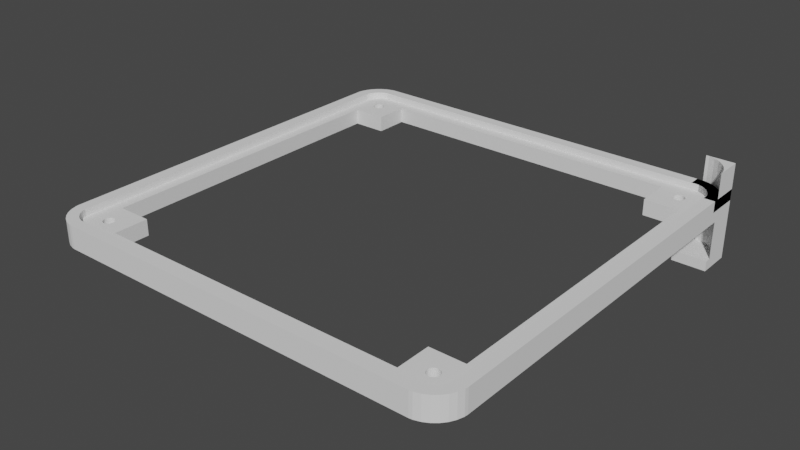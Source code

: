 # Source: umfd-top-v2.blend  (saved by Blender 3.3.6; exported with 4.5.12 LTS)
import bpy
from mathutils import Matrix  # noqa: F401  (used for matrix-valued properties, if any)

bpy.ops.wm.read_factory_settings(use_empty=True)
scene = bpy.context.scene
scene.name = 'Scene'

# ---- collections
col_collection = bpy.data.collections.new('Collection'); scene.collection.children.link(col_collection)

# ---- world
world_world = bpy.data.worlds.new('World'); scene.world = world_world
world_world.use_nodes = True; world_world.node_tree.nodes.clear()
_N = world_world.node_tree.nodes; _L = world_world.node_tree.links
n0 = _N.new('ShaderNodeOutputWorld'); n0.name = 'World Output'; n0.location = (300, 300)
n1 = _N.new('ShaderNodeBackground'); n1.name = 'Background'; n1.location = (10, 300)
n1.inputs[0].default_value = (0.05088, 0.05088, 0.05088, 1.0)
_L.new(n1.outputs[0], n0.inputs[0])
n0.is_active_output = True
world_world.color = (0.05088, 0.05088, 0.05088)
world_world.use_sun_shadow = False
world_world.sun_shadow_jitter_overblur = 0.0

# ---- meshes
me_cube_001 = bpy.data.meshes.new('Cube.001')
me_cube_001.from_pydata([(4.768e-07, 37.5, 0.0), (4.768e-07, 37.5, 4.0), (37.5, 37.5, 0.0), (37.5, 37.5, 4.0), (37.5, -2.384e-07, 0.0), (37.5, -2.384e-07, 4.0), (4.768e-07, 35.5, 4.0), (35.5, -2.384e-07, 4.0), (37.5, 18.75, 4.0), (18.75, 37.5, 4.0), (35.5, 35.5, 4.0), (35.5, 0.0, 2.8), (35.5, 35.5, 2.8), (4.768e-07, 35.5, 2.8), (30.95, 30.66, 0.0), (30.83, 30.76, 0.0), (31.09, 30.59, 0.0), (31.24, 30.53, 0.0), (31.71, 30.52, 0.0), (31.55, 30.5, 0.0), (32.13, 30.72, 0.0), (32.0, 30.63, 0.0), (31.86, 30.57, 0.0), (31.4, 30.5, 0.0), (32.37, 32.0, 0.0), (32.34, 30.95, 0.0), (32.28, 32.13, 0.0), (32.47, 31.24, 0.0), (32.5, 31.4, 0.0), (32.5, 31.55, 0.0), (32.48, 31.71, 0.0), (32.43, 31.86, 0.0), (32.24, 30.83, 0.0), (32.41, 31.09, 0.0), (30.5, 31.45, 0.0), (30.5, 31.6, 0.0), (30.52, 31.29, 0.0), (30.53, 31.76, 0.0), (30.72, 30.87, 0.0), (30.63, 31.0, 0.0), (30.66, 32.05, 0.0), (30.57, 31.14, 0.0), (30.59, 31.91, 0.0), (30.76, 32.17, 0.0), (30.87, 32.28, 0.0), (31.14, 32.43, 0.0), (31.29, 32.48, 0.0), (31.0, 32.37, 0.0), (31.6, 32.5, 0.0), (31.76, 32.47, 0.0), (32.05, 32.34, 0.0), (32.17, 32.24, 0.0), (31.91, 32.41, 0.0), (31.45, 32.5, 0.0), (30.5, 31.45, 2.8), (30.5, 31.6, 2.8), (30.53, 31.76, 2.8), (30.52, 31.29, 2.8), (30.63, 31.0, 2.8), (30.66, 32.05, 2.8), (30.72, 30.87, 2.8), (30.57, 31.14, 2.8), (30.59, 31.91, 2.8), (30.76, 32.17, 2.8), (30.83, 30.76, 2.8), (31.0, 32.37, 2.8), (30.95, 30.66, 2.8), (30.87, 32.28, 2.8), (31.4, 30.5, 2.8), (31.24, 30.53, 2.8), (31.29, 32.48, 2.8), (31.09, 30.59, 2.8), (31.14, 32.43, 2.8), (31.6, 32.5, 2.8), (31.71, 30.52, 2.8), (31.76, 32.47, 2.8), (32.13, 30.72, 2.8), (32.17, 32.24, 2.8), (32.0, 30.63, 2.8), (32.05, 32.34, 2.8), (31.86, 30.57, 2.8), (31.91, 32.41, 2.8), (32.34, 30.95, 2.8), (32.37, 32.0, 2.8), (32.47, 31.24, 2.8), (32.5, 31.4, 2.8), (32.5, 31.55, 2.8), (32.48, 31.71, 2.8), (32.24, 30.83, 2.8), (32.41, 31.09, 2.8), (32.43, 31.86, 2.8), (32.28, 32.13, 2.8), (31.55, 30.5, 2.8), (31.45, 32.5, 2.8), (4.768e-07, 33.5, 2.8), (4.768e-07, 33.5, 0.0), (33.5, -2.384e-07, 0.0), (33.5, 0.0, 2.8), (27.5, 33.5, 0.0), (27.5, 33.5, 2.8), (15.66, 33.5, 2.8), (27.5, 27.5, 2.8), (33.5, 27.5, 2.8), (27.5, 31.99, 2.8), (27.5, 27.5, 0.0), (32.28, 27.5, 0.0), (33.5, 27.5, 0.0), (33.5, 21.08, 0.0)], [], [(8, 5, 4, 2, 3), (1, 9, 3, 2, 0), (107, 106, 105, 18, 22, 21, 20, 32, 25, 33, 27, 28, 29, 30, 31, 24, 26, 51, 2, 4), (96, 107, 4), (105, 104, 98, 95, 0, 2, 51, 50, 52, 49, 48, 53, 46, 45, 47, 44, 43, 40, 42, 37, 35, 34, 36, 41, 39, 38, 15, 14, 16, 17, 23, 19, 18), (10, 9, 1, 6), (8, 3, 9, 10), (5, 8, 10, 7), (12, 10, 6, 13), (13, 100, 99, 103, 55, 56, 62, 59, 63, 67, 65, 72, 70, 93, 73, 75, 81, 79, 77, 12), (4, 5, 7, 11, 97, 96), (103, 101, 102, 97, 11, 12, 77, 91, 83, 90, 87, 86, 85, 84, 89, 82, 88, 76, 78, 80, 74, 92, 68, 69, 71, 66, 64, 60, 58, 61, 57, 54, 55), (94, 100, 13), (0, 95, 94, 13, 6, 1), (10, 12, 11, 7), (99, 100, 94, 95, 98), (98, 104, 101, 103, 99), (102, 101, 104, 105, 106), (107, 96, 97, 102, 106), (80, 22, 18, 74), (74, 18, 19, 92), (92, 19, 23, 68), (68, 23, 17, 69), (69, 17, 16, 71), (71, 16, 14, 66), (66, 14, 15, 64), (64, 15, 38, 60), (60, 38, 39, 58), (58, 39, 41, 61), (61, 41, 36, 57), (57, 36, 34, 54), (54, 34, 35, 55), (55, 35, 37, 56), (56, 37, 42, 62), (62, 42, 40, 59), (59, 40, 43, 63), (63, 43, 44, 67), (67, 44, 47, 65), (65, 47, 45, 72), (72, 45, 46, 70), (70, 46, 53, 93), (93, 53, 48, 73), (73, 48, 49, 75), (75, 49, 52, 81), (81, 52, 50, 79), (79, 50, 51, 77), (77, 51, 26, 91), (91, 26, 24, 83), (83, 24, 31, 90), (90, 31, 30, 87), (87, 30, 29, 86), (86, 29, 28, 85), (85, 28, 27, 84), (84, 27, 33, 89), (89, 33, 25, 82), (82, 25, 32, 88), (88, 32, 20, 76), (76, 20, 21, 78), (78, 21, 22, 80)])
_uv = me_cube_001.uv_layers.new(name='UVMap')
_uv.uv.foreach_set('vector', [0.625, 0.625, 0.625, 0.5, 0.375, 0.5, 0.375, 0.75, 0.625, 0.75, 0.625, 1.0, 0.625, 0.875, 0.625, 0.75, 0.375, 0.75, 0.375, 1.0, 0.3483, 0.6405, 0.3483, 0.6833, 0.3402, 0.6833, 0.3364, 0.7035, 0.3374, 0.7038, 0.3383, 0.7042, 0.3392, 0.7048, 0.34, 0.7055, 0.3406, 0.7064, 0.3411, 0.7073, 0.3414, 0.7083, 0.3416, 0.7093, 0.3417, 0.7103, 0.3415, 0.7114, 0.3412, 0.7124, 0.3408, 0.7133, 0.3402, 0.7142, 0.3395, 0.715, 0.375, 0.75, 0.375, 0.5, 0.3483, 0.5, 0.3483, 0.6405, 0.375, 0.5, 0.3402, 0.6833, 0.3083, 0.6833, 0.3083, 0.7233, 0.125, 0.7233, 0.125, 0.75, 0.375, 0.75, 0.3395, 0.715, 0.3386, 0.7156, 0.3377, 0.7161, 0.3367, 0.7164, 0.3357, 0.7166, 0.3347, 0.7167, 0.3336, 0.7165, 0.3326, 0.7162, 0.3317, 0.7158, 0.3308, 0.7152, 0.33, 0.7145, 0.3294, 0.7136, 0.3289, 0.7127, 0.3286, 0.7117, 0.3284, 0.7107, 0.3283, 0.7097, 0.3285, 0.7086, 0.3288, 0.7076, 0.3292, 0.7067, 0.3298, 0.7058, 0.3305, 0.705, 0.3314, 0.7044, 0.3323, 0.7039, 0.3333, 0.7036, 0.3343, 0.7034, 0.3353, 0.7033, 0.3364, 0.7035, 0.75, 0.625, 0.75, 0.75, 0.875, 0.75, 0.875, 0.625, 0.625, 0.625, 0.625, 0.75, 0.75, 0.75, 0.75, 0.625, 0.625, 0.5, 0.625, 0.625, 0.75, 0.625, 0.75, 0.5, 0.75, 0.625, 0.75, 0.625, 0.875, 0.625, 0.875, 0.625, 0.875, 0.625, 0.8199, 0.618, 0.7782, 0.618, 0.7782, 0.6126, 0.7676, 0.6113, 0.7675, 0.6118, 0.7673, 0.6123, 0.767, 0.6128, 0.7667, 0.6133, 0.7663, 0.6137, 0.7658, 0.614, 0.7653, 0.6142, 0.7648, 0.6144, 0.7643, 0.6144, 0.7637, 0.6144, 0.7632, 0.6143, 0.7627, 0.6141, 0.7622, 0.6139, 0.7617, 0.6135, 0.75, 0.625, 0.375, 0.5, 0.625, 0.5, 0.75, 0.5, 0.75, 0.5, 0.757, 0.5, 0.3483, 0.5, 0.7782, 0.6126, 0.7782, 0.5968, 0.757, 0.5968, 0.757, 0.5, 0.75, 0.5, 0.75, 0.625, 0.7617, 0.6135, 0.7613, 0.6131, 0.761, 0.6127, 0.7608, 0.6122, 0.7606, 0.6116, 0.7606, 0.6111, 0.7606, 0.6105, 0.7607, 0.61, 0.7609, 0.6095, 0.7611, 0.609, 0.7615, 0.6086, 0.7619, 0.6082, 0.7623, 0.6079, 0.7628, 0.6076, 0.7634, 0.6075, 0.7639, 0.6074, 0.7645, 0.6074, 0.765, 0.6075, 0.7655, 0.6077, 0.766, 0.608, 0.7664, 0.6083, 0.7668, 0.6087, 0.7671, 0.6092, 0.7674, 0.6097, 0.7675, 0.6102, 0.7676, 0.6107, 0.7676, 0.6113, 0.875, 0.618, 0.8199, 0.618, 0.875, 0.625, 0.125, 0.75, 0.125, 0.7233, 0.6365, 0.191, 0.875, 0.625, 0.875, 0.625, 0.875, 0.75, 0.75, 0.625, 0.75, 0.625, 0.75, 0.5, 0.75, 0.5, 0.7782, 0.618, 0.8199, 0.618, 0.6365, 0.191, 0.125, 0.7233, 0.3083, 0.7233, 0.3083, 0.7233, 0.3083, 0.6833, 0.7782, 0.5968, 0.7782, 0.6126, 0.7782, 0.618, 0.757, 0.5968, 0.7782, 0.5968, 0.3083, 0.6833, 0.3402, 0.6833, 0.3483, 0.6833, 0.3483, 0.6405, 0.375, 0.4733, 0.757, 0.5, 0.757, 0.5968, 0.3483, 0.6833, 0.7628, 0.6076, 0.3374, 0.7038, 0.3364, 0.7035, 0.7634, 0.6075, 0.7634, 0.6075, 0.3364, 0.7035, 0.3353, 0.7033, 0.7639, 0.6074, 0.7639, 0.6074, 0.3353, 0.7033, 0.3343, 0.7034, 0.7645, 0.6074, 0.7645, 0.6074, 0.3343, 0.7034, 0.3333, 0.7036, 0.765, 0.6075, 0.765, 0.6075, 0.3333, 0.7036, 0.3323, 0.7039, 0.7655, 0.6077, 0.7655, 0.6077, 0.3323, 0.7039, 0.3314, 0.7044, 0.766, 0.608, 0.766, 0.608, 0.3314, 0.7044, 0.3305, 0.705, 0.7664, 0.6083, 0.7664, 0.6083, 0.3305, 0.705, 0.3298, 0.7058, 0.7668, 0.6087, 0.7668, 0.6087, 0.3298, 0.7058, 0.3292, 0.7067, 0.7671, 0.6092, 0.7671, 0.6092, 0.3292, 0.7067, 0.3288, 0.7076, 0.7674, 0.6097, 0.7674, 0.6097, 0.3288, 0.7076, 0.3285, 0.7086, 0.7675, 0.6102, 0.7675, 0.6102, 0.3285, 0.7086, 0.3283, 0.7097, 0.7676, 0.6107, 0.7676, 0.6107, 0.3283, 0.7097, 0.3284, 0.7107, 0.7676, 0.6113, 0.7676, 0.6113, 0.3284, 0.7107, 0.3286, 0.7117, 0.7675, 0.6118, 0.7675, 0.6118, 0.3286, 0.7117, 0.3289, 0.7127, 0.7673, 0.6123, 0.7673, 0.6123, 0.3289, 0.7127, 0.3294, 0.7136, 0.767, 0.6128, 0.767, 0.6128, 0.3294, 0.7136, 0.33, 0.7145, 0.7667, 0.6133, 0.7667, 0.6133, 0.33, 0.7145, 0.3308, 0.7152, 0.7663, 0.6137, 0.7663, 0.6137, 0.3308, 0.7152, 0.3317, 0.7158, 0.7658, 0.614, 0.7658, 0.614, 0.3317, 0.7158, 0.3326, 0.7162, 0.7653, 0.6142, 0.7653, 0.6142, 0.3326, 0.7162, 0.3336, 0.7165, 0.7648, 0.6144, 0.7648, 0.6144, 0.3336, 0.7165, 0.3347, 0.7167, 0.7643, 0.6144, 0.7643, 0.6144, 0.3347, 0.7167, 0.3357, 0.7166, 0.7637, 0.6144, 0.7637, 0.6144, 0.3357, 0.7166, 0.3367, 0.7164, 0.7632, 0.6143, 0.7632, 0.6143, 0.3367, 0.7164, 0.3377, 0.7161, 0.7627, 0.6141, 0.7627, 0.6141, 0.3377, 0.7161, 0.3386, 0.7156, 0.7622, 0.6139, 0.7622, 0.6139, 0.3386, 0.7156, 0.3395, 0.715, 0.7617, 0.6135, 0.7617, 0.6135, 0.3395, 0.715, 0.3402, 0.7142, 0.7613, 0.6131, 0.7613, 0.6131, 0.3402, 0.7142, 0.3408, 0.7133, 0.761, 0.6127, 0.761, 0.6127, 0.3408, 0.7133, 0.3412, 0.7124, 0.7608, 0.6122, 0.7608, 0.6122, 0.3412, 0.7124, 0.3415, 0.7114, 0.7606, 0.6116, 0.7606, 0.6116, 0.3415, 0.7114, 0.3417, 0.7103, 0.7606, 0.6111, 0.7606, 0.6111, 0.3417, 0.7103, 0.3416, 0.7093, 0.7606, 0.6105, 0.7606, 0.6105, 0.3416, 0.7093, 0.3414, 0.7083, 0.7607, 0.61, 0.7607, 0.61, 0.3414, 0.7083, 0.3411, 0.7073, 0.7609, 0.6095, 0.7609, 0.6095, 0.3411, 0.7073, 0.3406, 0.7064, 0.7611, 0.609, 0.7611, 0.609, 0.3406, 0.7064, 0.34, 0.7055, 0.7615, 0.6086, 0.7615, 0.6086, 0.34, 0.7055, 0.3392, 0.7048, 0.7619, 0.6082, 0.7619, 0.6082, 0.3392, 0.7048, 0.3383, 0.7042, 0.7623, 0.6079, 0.7623, 0.6079, 0.3383, 0.7042, 0.3374, 0.7038, 0.7628, 0.6076])
me_cube_001.materials.append(None)
me_cube_001.update()
me_cube = bpy.data.meshes.new('Cube')
me_cube.from_pydata([(-1.0, 1.0, -1.0), (-1.0, 1.0, 1.0), (1.0, -1.0, -1.0), (1.0, -1.0, 1.0), (1.0, 1.0, -1.0), (1.0, 1.0, 1.0), (-1.0, 0.3503, 1.0), (-1.0, 0.3503, -1.0), (0.3503, -1.0, 1.0), (0.3503, -1.0, -1.0), (0.0152, 0.0152, -1.0), (-0.8333, 0.3667, -1.0), (-0.5992, 0.3436, -1.0), (-0.3741, 0.2753, -1.0), (-0.1666, 0.1644, -1.0), (0.2753, -0.3741, -1.0), (0.1644, -0.1666, -1.0), (0.3667, -0.8333, -1.0), (0.3436, -0.5992, -1.0), (-0.8333, 0.3667, 1.0), (-0.5992, 0.3436, 1.0), (-0.3741, 0.2753, 1.0), (0.0152, 0.0152, 1.0), (-0.1666, 0.1644, 1.0), (0.2753, -0.3741, 1.0), (0.1644, -0.1666, 1.0), (0.3667, -0.8333, 1.0), (0.3436, -0.5992, 1.0)], [], [(6, 1, 0, 7), (0, 1, 5, 4), (4, 5, 3, 2), (9, 2, 3, 8), (7, 0, 4, 2, 9, 17, 18, 15, 16, 10, 14, 13, 12, 11), (8, 3, 5, 1, 6, 19, 20, 21, 23, 22, 25, 24, 27, 26), (19, 11, 12, 20), (20, 12, 13, 21), (21, 13, 14, 23), (23, 14, 10, 22), (10, 16, 25, 22), (16, 15, 24, 25), (15, 18, 27, 24), (18, 17, 26, 27), (8, 26, 17, 9), (6, 7, 11, 19)])
_uv = me_cube.uv_layers.new(name='UVMap')
_uv.uv.foreach_set('vector', [0.625, 0.1688, 0.625, 0.25, 0.375, 0.25, 0.375, 0.1688, 0.375, 0.25, 0.625, 0.25, 0.625, 0.5, 0.375, 0.5, 0.375, 0.5, 0.625, 0.5, 0.625, 0.75, 0.375, 0.75, 0.375, 0.8312, 0.375, 0.75, 0.625, 0.75, 0.625, 0.8312, 0.125, 0.5812, 0.125, 0.5, 0.375, 0.5, 0.375, 0.75, 0.2938, 0.75, 0.2958, 0.7292, 0.293, 0.6999, 0.2844, 0.6718, 0.2706, 0.6458, 0.2519, 0.6231, 0.2292, 0.6044, 0.2032, 0.5906, 0.1751, 0.582, 0.1458, 0.5792, 0.7062, 0.75, 0.625, 0.75, 0.625, 0.5, 0.875, 0.5, 0.875, 0.5812, 0.8542, 0.5792, 0.8249, 0.582, 0.7968, 0.5906, 0.7708, 0.6044, 0.7481, 0.6231, 0.7294, 0.6458, 0.7156, 0.6718, 0.707, 0.6999, 0.7042, 0.7292, 1.0, 0.8078, 1.0, 0.75, 0.9688, 0.75, 0.9688, 0.8078, 0.9688, 0.8078, 0.9688, 0.75, 0.9375, 0.75, 0.9375, 0.8078, 0.9375, 0.8078, 0.9375, 0.75, 0.9062, 0.75, 0.9062, 0.8078, 0.9062, 0.8078, 0.9062, 0.75, 0.875, 0.75, 0.875, 0.8078, 0.875, 0.75, 0.8438, 0.75, 0.8438, 0.8078, 0.875, 0.8078, 0.8438, 0.75, 0.8125, 0.75, 0.8125, 0.8078, 0.8438, 0.8078, 0.8125, 0.75, 0.7812, 0.75, 0.7812, 0.8078, 0.8125, 0.8078, 0.7812, 0.75, 0.75, 0.75, 0.75, 0.8078, 0.7812, 0.8078, 0.7278, 0.8078, 0.75, 0.8078, 0.75, 0.75, 0.7278, 0.75, 0.02225, 0.8078, 0.02225, 0.75, 0.0, 0.75, 0.0, 0.8078])
me_cube.materials.append(None)
me_cube.update()
me_cube_002 = bpy.data.meshes.new('Cube.002')
me_cube_002.from_pydata([(-1.0, -1.0, -1.0), (-1.0, 1.0, -1.0), (-0.4724, 0.9811, -0.787), (1.0, -1.0, -1.0), (-0.1254, 0.8758, -0.787), (1.0, 1.0, -1.0), (0.1945, 0.7049, -0.787), (1.0, 1.0, 1.0), (0.4748, 0.4748, -0.787), (0.7049, 0.1945, -0.787), (0.8758, -0.1254, -0.787), (0.9811, -0.4724, -0.787), (-1.0, -1.0, -0.787), (-1.0, 1.0, -0.787), (-0.6641, 1.0, 1.0), (-0.6641, 1.0, -0.787), (1.0, -0.6641, 1.0), (1.0, -0.6641, -0.787), (1.0, -1.0, -0.787), (-0.4724, 0.9811, 1.0), (0.4748, 0.4748, 1.0), (0.1945, 0.7049, 1.0), (-0.1254, 0.8758, 1.0), (0.7049, 0.1945, 1.0), (0.9811, -0.4724, 1.0), (0.8758, -0.1254, 1.0)], [], [(1, 0, 12, 13), (7, 5, 1, 13, 15, 14), (18, 3, 5, 7, 16, 17), (12, 0, 3, 18), (1, 5, 3, 0), (16, 7, 14, 19, 22, 21, 20, 23, 25, 24), (15, 2, 19, 14), (19, 2, 4, 22), (22, 4, 6, 21), (21, 6, 8, 20), (8, 9, 23, 20), (9, 10, 25, 23), (10, 11, 24, 25), (11, 17, 16, 24), (13, 12, 18, 17, 11, 10, 9, 8, 6, 4, 2, 15)])
_uv = me_cube_002.uv_layers.new(name='UVMap')
_uv.uv.foreach_set('vector', [0.375, 0.25, 0.375, 0.0, 0.4016, 0.0, 0.4016, 0.25, 0.625, 0.5, 0.375, 0.5, 0.375, 0.25, 0.4016, 0.25, 0.4016, 0.292, 0.625, 0.292, 0.4016, 0.75, 0.375, 0.75, 0.375, 0.5, 0.625, 0.5, 0.625, 0.708, 0.4016, 0.708, 0.4016, 1.0, 0.375, 1.0, 0.375, 0.75, 0.4016, 0.75, 0.125, 0.5, 0.375, 0.5, 0.375, 0.75, 0.125, 0.75, 0.625, 0.708, 0.625, 0.5, 0.833, 0.5, 0.8091, 0.5024, 0.7657, 0.5155, 0.7257, 0.5369, 0.6906, 0.5656, 0.6619, 0.6007, 0.6405, 0.6407, 0.6274, 0.6841, 0.9853, 0.5, 0.9688, 0.5, 0.9688, 0.9364, 0.9853, 0.9364, 0.9688, 0.9364, 0.9688, 0.5, 0.9375, 0.5, 0.9375, 0.9364, 0.9375, 0.9364, 0.9375, 0.5, 0.9062, 0.5, 0.9062, 0.9364, 0.9062, 0.9364, 0.9062, 0.5, 0.875, 0.5, 0.875, 0.9364, 0.875, 0.5, 0.8438, 0.5, 0.8438, 0.9364, 0.875, 0.9364, 0.8438, 0.5, 0.8125, 0.5, 0.8125, 0.9364, 0.8438, 0.9364, 0.8125, 0.5, 0.7812, 0.5, 0.7812, 0.9364, 0.8125, 0.9364, 0.7812, 0.5, 0.7647, 0.5, 0.7647, 0.9364, 0.7812, 0.9364, 0.7284, 0.4878, 0.7284, 0.2284, 0.9878, 0.2284, 0.9878, 0.272, 0.9854, 0.2968, 0.9717, 0.3418, 0.9496, 0.3833, 0.9197, 0.4197, 0.8833, 0.4496, 0.8418, 0.4717, 0.7968, 0.4854, 0.772, 0.4878])
me_cube_002.materials.append(None)
me_cube_002.update()

# ---- objects
ob_cube = bpy.data.objects.new('Cube', me_cube_001)
ob_cube_001 = bpy.data.objects.new('Cube.001', me_cube)
ob_cube_002 = bpy.data.objects.new('Cube.002', me_cube_002)

# ---- transforms, parenting, visibility, modifiers, constraints
ob_cube.location = (0.0, 0.0, 0.0)
ob_cube.lock_scale = (True, True, True)
_m = ob_cube.modifiers.new('Boolean.001', 'BOOLEAN')
_m.object = ob_cube_001
_m.operation = 'UNION'
_m = ob_cube.modifiers.new('Boolean', 'BOOLEAN')
_m.object = ob_cube_002
_m = ob_cube.modifiers.new('Mirror', 'MIRROR')
_m.use_axis = (True, True, False)
_m.use_clip = True
_m.merge_threshold = 0.01
ob_cube_001.location = (34.5, 34.5, 3.0)
ob_cube_001.scale = (3.0, 3.0, 1.0)
ob_cube_002.location = (34.5, 34.5, 0.0)
ob_cube_002.scale = (3.0, 3.0, 8.45)

# ---- collection membership
col_collection.objects.link(ob_cube)
col_collection.objects.link(ob_cube_001)
col_collection.objects.link(ob_cube_002)

# ---- scene / render settings (as saved in the file)
scene.frame_start = 1; scene.frame_end = 250; scene.frame_set(0)
scene.render.engine = 'BLENDER_EEVEE_NEXT'
scene.cycles.sampling_pattern = 'TABULATED_SOBOL'
scene.cycles.use_light_tree = False
scene.view_settings.view_transform = 'Filmic'
scene.unit_settings.scale_length = 0.001
bpy.context.view_layer.update()

# ---- added for rendering (the .blend has no active camera and no usable light): camera, sun
cam_auto = bpy.data.cameras.new('AutoCamera')
cam_auto.lens = 50.0
cam_auto.sensor_width = 36.0
cam_auto.clip_end = 1743.99
ob_auto_camera = bpy.data.objects.new('AutoCamera', cam_auto)
scene.collection.objects.link(ob_auto_camera)
ob_auto_camera.location = (99.3728, -119.247, 79.4982)
ob_auto_camera.rotation_euler = (1.09748, -7.21219e-08, 0.694738)
scene.camera = ob_auto_camera
light_auto_sun = bpy.data.lights.new('AutoSun', 'SUN')
light_auto_sun.energy = 3.0
light_auto_sun.angle = 0.0523599
ob_auto_sun = bpy.data.objects.new('AutoSun', light_auto_sun)
scene.collection.objects.link(ob_auto_sun)
ob_auto_sun.rotation_euler = (0.872665, 0.174533, 0.523599)
bpy.context.view_layer.update()
